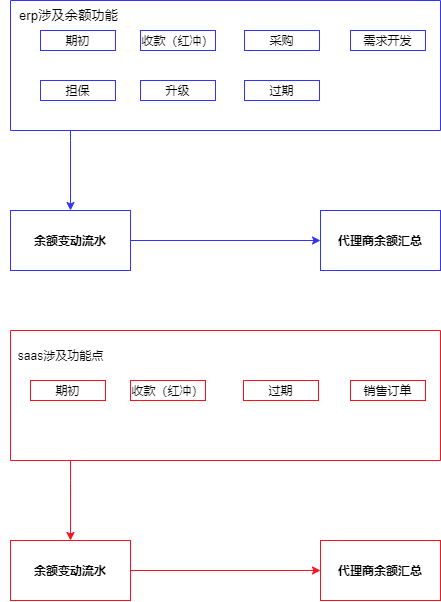

The diagram above was exported from draw.io. Its source (the exported page's mxGraphModel, read from the mxfile embedded in the PNG):
<mxGraphModel dx="1128" dy="597" grid="1" gridSize="10" guides="1" tooltips="1" connect="1" arrows="1" fold="1" page="1" pageScale="1" pageWidth="827" pageHeight="1169" math="0" shadow="0">
  <root>
    <mxCell id="0" />
    <mxCell id="1" parent="0" />
    <mxCell id="Xplw4VOxn85V67Cjq5g1-1" value="期初" style="rounded=0;whiteSpace=wrap;html=1;fontSize=7;strokeColor=#3333FF;" vertex="1" parent="1">
      <mxGeometry x="210" y="30" width="75" height="20" as="geometry" />
    </mxCell>
    <mxCell id="Xplw4VOxn85V67Cjq5g1-2" value="&lt;font style=&quot;font-size: 12px;&quot;&gt;收款（红冲）&lt;/font&gt;" style="rounded=0;whiteSpace=wrap;html=1;fontSize=7;strokeColor=#3333FF;" vertex="1" parent="1">
      <mxGeometry x="310" y="30" width="75" height="20" as="geometry" />
    </mxCell>
    <mxCell id="Xplw4VOxn85V67Cjq5g1-3" value="采购" style="rounded=0;whiteSpace=wrap;html=1;fontSize=7;strokeColor=#3333FF;" vertex="1" parent="1">
      <mxGeometry x="414" y="30" width="75" height="20" as="geometry" />
    </mxCell>
    <mxCell id="Xplw4VOxn85V67Cjq5g1-4" value="需求开发" style="rounded=0;whiteSpace=wrap;html=1;fontSize=7;strokeColor=#3333FF;" vertex="1" parent="1">
      <mxGeometry x="520" y="30" width="75" height="20" as="geometry" />
    </mxCell>
    <mxCell id="Xplw4VOxn85V67Cjq5g1-5" value="升级" style="rounded=0;whiteSpace=wrap;html=1;fontSize=7;strokeColor=#3333FF;" vertex="1" parent="1">
      <mxGeometry x="310" y="80" width="75" height="20" as="geometry" />
    </mxCell>
    <mxCell id="Xplw4VOxn85V67Cjq5g1-6" value="担保" style="rounded=0;whiteSpace=wrap;html=1;fontSize=7;strokeColor=#3333FF;" vertex="1" parent="1">
      <mxGeometry x="210" y="80" width="75" height="20" as="geometry" />
    </mxCell>
    <mxCell id="Xplw4VOxn85V67Cjq5g1-7" value="过期" style="rounded=0;whiteSpace=wrap;html=1;fontSize=7;strokeColor=#3333FF;" vertex="1" parent="1">
      <mxGeometry x="414" y="80" width="75" height="20" as="geometry" />
    </mxCell>
    <mxCell id="Xplw4VOxn85V67Cjq5g1-13" value="" style="edgeStyle=orthogonalEdgeStyle;rounded=0;orthogonalLoop=1;jettySize=auto;html=1;fontSize=12;strokeColor=#3333FF;" edge="1" parent="1" source="Xplw4VOxn85V67Cjq5g1-8" target="Xplw4VOxn85V67Cjq5g1-12">
      <mxGeometry relative="1" as="geometry">
        <Array as="points">
          <mxPoint x="240" y="140" />
          <mxPoint x="240" y="140" />
        </Array>
      </mxGeometry>
    </mxCell>
    <mxCell id="Xplw4VOxn85V67Cjq5g1-8" value="" style="swimlane;startSize=0;fontSize=12;strokeColor=#3333FF;" vertex="1" parent="1">
      <mxGeometry x="180" width="430" height="130" as="geometry" />
    </mxCell>
    <mxCell id="Xplw4VOxn85V67Cjq5g1-27" value="&lt;span style=&quot;font-size: 13.3333px;&quot;&gt;erp涉及余额功能&lt;/span&gt;" style="text;html=1;align=center;verticalAlign=middle;resizable=0;points=[];autosize=1;strokeColor=none;fillColor=none;fontSize=12;" vertex="1" parent="Xplw4VOxn85V67Cjq5g1-8">
      <mxGeometry x="-2.5" width="120" height="30" as="geometry" />
    </mxCell>
    <mxCell id="Xplw4VOxn85V67Cjq5g1-15" value="" style="edgeStyle=orthogonalEdgeStyle;rounded=0;orthogonalLoop=1;jettySize=auto;html=1;fontSize=12;strokeColor=#3333FF;" edge="1" parent="1" source="Xplw4VOxn85V67Cjq5g1-12" target="Xplw4VOxn85V67Cjq5g1-14">
      <mxGeometry relative="1" as="geometry" />
    </mxCell>
    <mxCell id="Xplw4VOxn85V67Cjq5g1-12" value="余额变动流水" style="whiteSpace=wrap;html=1;fontStyle=1;startSize=0;strokeColor=#3333FF;" vertex="1" parent="1">
      <mxGeometry x="180" y="210" width="120" height="60" as="geometry" />
    </mxCell>
    <mxCell id="Xplw4VOxn85V67Cjq5g1-14" value="代理商余额汇总" style="whiteSpace=wrap;html=1;fontStyle=1;startSize=0;strokeColor=#3333FF;" vertex="1" parent="1">
      <mxGeometry x="490" y="210" width="120" height="60" as="geometry" />
    </mxCell>
    <mxCell id="Xplw4VOxn85V67Cjq5g1-26" style="edgeStyle=orthogonalEdgeStyle;rounded=0;orthogonalLoop=1;jettySize=auto;html=1;entryX=0.5;entryY=0;entryDx=0;entryDy=0;fontSize=12;strokeColor=#FF0F1F;" edge="1" parent="1" source="Xplw4VOxn85V67Cjq5g1-16" target="Xplw4VOxn85V67Cjq5g1-24">
      <mxGeometry relative="1" as="geometry">
        <Array as="points">
          <mxPoint x="240" y="480" />
          <mxPoint x="240" y="480" />
        </Array>
      </mxGeometry>
    </mxCell>
    <mxCell id="Xplw4VOxn85V67Cjq5g1-16" value="" style="swimlane;startSize=0;fontSize=12;strokeColor=#FF0F1F;" vertex="1" parent="1">
      <mxGeometry x="180" y="330" width="430" height="130" as="geometry" />
    </mxCell>
    <mxCell id="Xplw4VOxn85V67Cjq5g1-17" value="saas涉及功能点" style="text;html=1;align=center;verticalAlign=middle;resizable=0;points=[];autosize=1;strokeColor=none;fillColor=none;fontSize=12;" vertex="1" parent="Xplw4VOxn85V67Cjq5g1-16">
      <mxGeometry x="-10" y="10" width="120" height="30" as="geometry" />
    </mxCell>
    <mxCell id="Xplw4VOxn85V67Cjq5g1-19" value="期初" style="rounded=0;whiteSpace=wrap;html=1;fontSize=7;strokeColor=#FF0F1F;" vertex="1" parent="Xplw4VOxn85V67Cjq5g1-16">
      <mxGeometry x="20" y="50" width="75" height="20" as="geometry" />
    </mxCell>
    <mxCell id="Xplw4VOxn85V67Cjq5g1-20" value="&lt;font style=&quot;font-size: 12px;&quot;&gt;收款（红冲）&lt;/font&gt;" style="rounded=0;whiteSpace=wrap;html=1;fontSize=7;strokeColor=#FF0F1F;" vertex="1" parent="Xplw4VOxn85V67Cjq5g1-16">
      <mxGeometry x="120" y="50" width="75" height="20" as="geometry" />
    </mxCell>
    <mxCell id="Xplw4VOxn85V67Cjq5g1-21" value="过期" style="rounded=0;whiteSpace=wrap;html=1;fontSize=7;strokeColor=#FF0F1F;" vertex="1" parent="Xplw4VOxn85V67Cjq5g1-16">
      <mxGeometry x="233" y="50" width="75" height="20" as="geometry" />
    </mxCell>
    <mxCell id="Xplw4VOxn85V67Cjq5g1-22" value="销售订单" style="rounded=0;whiteSpace=wrap;html=1;fontSize=7;strokeColor=#FF0F1F;" vertex="1" parent="Xplw4VOxn85V67Cjq5g1-16">
      <mxGeometry x="340" y="50" width="75" height="20" as="geometry" />
    </mxCell>
    <mxCell id="Xplw4VOxn85V67Cjq5g1-23" value="" style="edgeStyle=orthogonalEdgeStyle;rounded=0;orthogonalLoop=1;jettySize=auto;html=1;fontSize=12;strokeColor=#FF0F1F;" edge="1" parent="1" source="Xplw4VOxn85V67Cjq5g1-24" target="Xplw4VOxn85V67Cjq5g1-25">
      <mxGeometry relative="1" as="geometry" />
    </mxCell>
    <mxCell id="Xplw4VOxn85V67Cjq5g1-24" value="余额变动流水" style="whiteSpace=wrap;html=1;fontStyle=1;startSize=0;strokeColor=#FF0F1F;" vertex="1" parent="1">
      <mxGeometry x="180" y="540" width="120" height="60" as="geometry" />
    </mxCell>
    <mxCell id="Xplw4VOxn85V67Cjq5g1-25" value="代理商余额汇总" style="whiteSpace=wrap;html=1;fontStyle=1;startSize=0;strokeColor=#FF0F1F;" vertex="1" parent="1">
      <mxGeometry x="490" y="540" width="120" height="60" as="geometry" />
    </mxCell>
  </root>
</mxGraphModel>